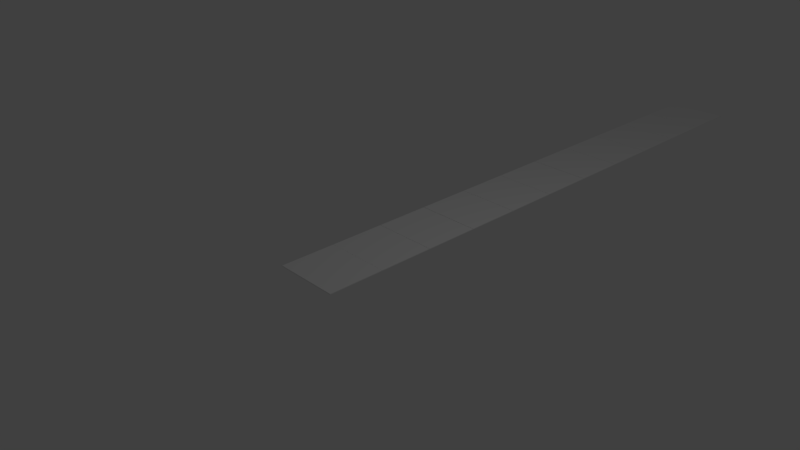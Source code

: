 # Source: landingStrip.blend  (saved by Blender 2.79.0; exported with 4.5.12 LTS)
import bpy
from mathutils import Matrix  # noqa: F401  (used for matrix-valued properties, if any)

bpy.ops.wm.read_factory_settings(use_empty=True)
scene = bpy.context.scene
scene.name = 'Scene'

# ---- collections
col_collection_1 = bpy.data.collections.new('Collection 1'); scene.collection.children.link(col_collection_1)

# ---- materials (node trees are filled in below, after node groups)
mat_material = bpy.data.materials.new('Material')
mat_material.alpha_threshold = 0.0
mat_material.use_transparent_shadow = False
mat_material.roughness = 0.5
mat_material.line_color = (0.0, 0.0, 0.0, 1.0)

# ---- material node trees

# ---- world
world_world = bpy.data.worlds.new('World'); scene.world = world_world
world_world.color = (0.05088, 0.05088, 0.05088)
world_world.use_sun_shadow = False
world_world.sun_shadow_jitter_overblur = 0.0
world_world.cycles.sampling_method = 'MANUAL'

# ---- cameras
cam_camera = bpy.data.cameras.new('Camera')
cam_camera.clip_end = 100.0
cam_camera.lens = 35.0
cam_camera.sensor_width = 32.0
cam_camera.sensor_height = 18.0
cam_camera.ortho_scale = 7.314
cam_camera.dof.focus_distance = 0.0
cam_camera.dof.aperture_fstop = 128.0

# ---- lights
light_lamp = bpy.data.lights.new('Lamp', 'POINT')
light_lamp.transmission_factor = 0.0
light_lamp.cutoff_distance = 30.0
light_lamp.energy = 100.0
light_lamp.shadow_buffer_clip_start = 1.001
light_lamp.shadow_soft_size = 0.1
light_lamp.shadow_maximum_resolution = 0.006
light_lamp.use_absolute_resolution = True

# ---- meshes
me_cube_011 = bpy.data.meshes.new('Cube.011')
me_cube_011.from_pydata([(1.0, 1.0, -1.0), (1.0, -1.0, -1.0), (-1.0, -1.0, -1.0), (-1.0, 1.0, -1.0), (1.0, 1.0, 1.0), (1.0, -1.0, 1.0), (-1.0, -1.0, 1.0), (-1.0, 1.0, 1.0)], [], [(0, 1, 2, 3), (4, 7, 6, 5), (0, 4, 5, 1), (1, 5, 6, 2), (2, 6, 7, 3), (4, 0, 3, 7)])
me_cube_011.materials.append(mat_material)
me_cube_011.use_remesh_preserve_volume = False
me_cube_011.use_remesh_preserve_attributes = False
me_cube_011.use_mirror_vertex_groups = False
me_cube_011.update()
me_cube_010 = bpy.data.meshes.new('Cube.010')
me_cube_010.from_pydata([(1.0, 1.0, -1.0), (1.0, -1.0, -1.0), (-1.0, -1.0, -1.0), (-1.0, 1.0, -1.0), (1.0, 1.0, 1.0), (1.0, -1.0, 1.0), (-1.0, -1.0, 1.0), (-1.0, 1.0, 1.0)], [], [(0, 1, 2, 3), (4, 7, 6, 5), (0, 4, 5, 1), (1, 5, 6, 2), (2, 6, 7, 3), (4, 0, 3, 7)])
me_cube_010.materials.append(mat_material)
me_cube_010.use_remesh_preserve_volume = False
me_cube_010.use_remesh_preserve_attributes = False
me_cube_010.use_mirror_vertex_groups = False
me_cube_010.update()
me_cube_009 = bpy.data.meshes.new('Cube.009')
me_cube_009.from_pydata([(1.0, 1.0, -1.0), (1.0, -1.0, -1.0), (-1.0, -1.0, -1.0), (-1.0, 1.0, -1.0), (1.0, 1.0, 1.0), (1.0, -1.0, 1.0), (-1.0, -1.0, 1.0), (-1.0, 1.0, 1.0)], [], [(0, 1, 2, 3), (4, 7, 6, 5), (0, 4, 5, 1), (1, 5, 6, 2), (2, 6, 7, 3), (4, 0, 3, 7)])
me_cube_009.materials.append(mat_material)
me_cube_009.use_remesh_preserve_volume = False
me_cube_009.use_remesh_preserve_attributes = False
me_cube_009.use_mirror_vertex_groups = False
me_cube_009.update()
me_cube_008 = bpy.data.meshes.new('Cube.008')
me_cube_008.from_pydata([(1.0, 1.0, -1.0), (1.0, -1.0, -1.0), (-1.0, -1.0, -1.0), (-1.0, 1.0, -1.0), (1.0, 1.0, 1.0), (1.0, -1.0, 1.0), (-1.0, -1.0, 1.0), (-1.0, 1.0, 1.0)], [], [(0, 1, 2, 3), (4, 7, 6, 5), (0, 4, 5, 1), (1, 5, 6, 2), (2, 6, 7, 3), (4, 0, 3, 7)])
me_cube_008.materials.append(mat_material)
me_cube_008.use_remesh_preserve_volume = False
me_cube_008.use_remesh_preserve_attributes = False
me_cube_008.use_mirror_vertex_groups = False
me_cube_008.update()
me_cube_006 = bpy.data.meshes.new('Cube.006')
me_cube_006.from_pydata([(1.0, 1.0, -1.0), (1.0, -1.0, -1.0), (-1.0, -1.0, -1.0), (-1.0, 1.0, -1.0), (1.0, 1.0, 1.0), (1.0, -1.0, 1.0), (-1.0, -1.0, 1.0), (-1.0, 1.0, 1.0)], [], [(0, 1, 2, 3), (4, 7, 6, 5), (0, 4, 5, 1), (1, 5, 6, 2), (2, 6, 7, 3), (4, 0, 3, 7)])
me_cube_006.materials.append(mat_material)
me_cube_006.use_remesh_preserve_volume = False
me_cube_006.use_remesh_preserve_attributes = False
me_cube_006.use_mirror_vertex_groups = False
me_cube_006.update()
me_cube_005 = bpy.data.meshes.new('Cube.005')
me_cube_005.from_pydata([(1.0, 1.0, -1.0), (1.0, -1.0, -1.0), (-1.0, -1.0, -1.0), (-1.0, 1.0, -1.0), (1.0, 1.0, 1.0), (1.0, -1.0, 1.0), (-1.0, -1.0, 1.0), (-1.0, 1.0, 1.0)], [], [(0, 1, 2, 3), (4, 7, 6, 5), (0, 4, 5, 1), (1, 5, 6, 2), (2, 6, 7, 3), (4, 0, 3, 7)])
me_cube_005.materials.append(mat_material)
me_cube_005.use_remesh_preserve_volume = False
me_cube_005.use_remesh_preserve_attributes = False
me_cube_005.use_mirror_vertex_groups = False
me_cube_005.update()
me_cube_004 = bpy.data.meshes.new('Cube.004')
me_cube_004.from_pydata([(1.0, 1.0, -1.0), (1.0, -1.0, -1.0), (-1.0, -1.0, -1.0), (-1.0, 1.0, -1.0), (1.0, 1.0, 1.0), (1.0, -1.0, 1.0), (-1.0, -1.0, 1.0), (-1.0, 1.0, 1.0)], [], [(0, 1, 2, 3), (4, 7, 6, 5), (0, 4, 5, 1), (1, 5, 6, 2), (2, 6, 7, 3), (4, 0, 3, 7)])
me_cube_004.materials.append(mat_material)
me_cube_004.use_remesh_preserve_volume = False
me_cube_004.use_remesh_preserve_attributes = False
me_cube_004.use_mirror_vertex_groups = False
me_cube_004.update()
me_cube_003 = bpy.data.meshes.new('Cube.003')
me_cube_003.from_pydata([(1.0, 1.0, -1.0), (1.0, -1.0, -1.0), (-1.0, -1.0, -1.0), (-1.0, 1.0, -1.0), (1.0, 1.0, 1.0), (1.0, -1.0, 1.0), (-1.0, -1.0, 1.0), (-1.0, 1.0, 1.0)], [], [(0, 1, 2, 3), (4, 7, 6, 5), (0, 4, 5, 1), (1, 5, 6, 2), (2, 6, 7, 3), (4, 0, 3, 7)])
me_cube_003.materials.append(mat_material)
me_cube_003.use_remesh_preserve_volume = False
me_cube_003.use_remesh_preserve_attributes = False
me_cube_003.use_mirror_vertex_groups = False
me_cube_003.update()
me_cube_002 = bpy.data.meshes.new('Cube.002')
me_cube_002.from_pydata([(1.0, 1.0, -1.0), (1.0, -1.0, -1.0), (-1.0, -1.0, -1.0), (-1.0, 1.0, -1.0), (1.0, 1.0, 1.0), (1.0, -1.0, 1.0), (-1.0, -1.0, 1.0), (-1.0, 1.0, 1.0)], [], [(0, 1, 2, 3), (4, 7, 6, 5), (0, 4, 5, 1), (1, 5, 6, 2), (2, 6, 7, 3), (4, 0, 3, 7)])
me_cube_002.materials.append(mat_material)
me_cube_002.use_remesh_preserve_volume = False
me_cube_002.use_remesh_preserve_attributes = False
me_cube_002.use_mirror_vertex_groups = False
me_cube_002.update()
me_cube_001 = bpy.data.meshes.new('Cube.001')
me_cube_001.from_pydata([(1.0, 1.0, -1.0), (1.0, -1.0, -1.0), (-1.0, -1.0, -1.0), (-1.0, 1.0, -1.0), (1.0, 1.0, 1.0), (1.0, -1.0, 1.0), (-1.0, -1.0, 1.0), (-1.0, 1.0, 1.0)], [], [(0, 1, 2, 3), (4, 7, 6, 5), (0, 4, 5, 1), (1, 5, 6, 2), (2, 6, 7, 3), (4, 0, 3, 7)])
me_cube_001.materials.append(mat_material)
me_cube_001.use_remesh_preserve_volume = False
me_cube_001.use_remesh_preserve_attributes = False
me_cube_001.use_mirror_vertex_groups = False
me_cube_001.update()
me_cube = bpy.data.meshes.new('Cube')
me_cube.from_pydata([(1.0, 1.0, -1.0), (1.0, -1.0, -1.0), (-1.0, -1.0, -1.0), (-1.0, 1.0, -1.0), (1.0, 1.0, 1.0), (1.0, -1.0, 1.0), (-1.0, -1.0, 1.0), (-1.0, 1.0, 1.0)], [], [(0, 1, 2, 3), (4, 7, 6, 5), (0, 4, 5, 1), (1, 5, 6, 2), (2, 6, 7, 3), (4, 0, 3, 7)])
me_cube.materials.append(mat_material)
me_cube.use_remesh_preserve_volume = False
me_cube.use_remesh_preserve_attributes = False
me_cube.use_mirror_vertex_groups = False
me_cube.update()

# ---- objects
ob_p_010 = bpy.data.objects.new('p.010', me_cube_011)
ob_p_009 = bpy.data.objects.new('p.009', me_cube_010)
ob_p_008 = bpy.data.objects.new('p.008', me_cube_009)
ob_p_007 = bpy.data.objects.new('p.007', me_cube_008)
ob_p_006 = bpy.data.objects.new('p.006', me_cube_006)
ob_p_005 = bpy.data.objects.new('p.005', me_cube_005)
ob_p_004 = bpy.data.objects.new('p.004', me_cube_004)
ob_p_003 = bpy.data.objects.new('p.003', me_cube_003)
ob_p_002 = bpy.data.objects.new('p.002', me_cube_002)
ob_p_001 = bpy.data.objects.new('p.001', me_cube_001)
ob_p = bpy.data.objects.new('p', me_cube)
ob_lamp = bpy.data.objects.new('Lamp', light_lamp)
ob_camera = bpy.data.objects.new('Camera', cam_camera)

# ---- transforms, parenting, visibility, modifiers, constraints
ob_p_010.location = (-0.03341, 7.767, 0.0)
ob_p_010.scale = (0.4748, 0.4156, 0.004955)
ob_p_010.lock_rotations_4d = False
ob_p_010.empty_display_type = 'ARROWS'
ob_p_010.lineart.crease_threshold = 0.0
ob_p_009.location = (-0.03341, 6.92, 0.0)
ob_p_009.scale = (0.4748, 0.4156, 0.004955)
ob_p_009.lock_rotations_4d = False
ob_p_009.empty_display_type = 'ARROWS'
ob_p_009.lineart.crease_threshold = 0.0
ob_p_008.location = (-0.03341, 6.084, 0.0)
ob_p_008.scale = (0.4748, 0.4156, 0.004955)
ob_p_008.lock_rotations_4d = False
ob_p_008.empty_display_type = 'ARROWS'
ob_p_008.lineart.crease_threshold = 0.0
ob_p_007.location = (-0.03341, 5.248, 0.0)
ob_p_007.scale = (0.4748, 0.4156, 0.004955)
ob_p_007.lock_rotations_4d = False
ob_p_007.empty_display_type = 'ARROWS'
ob_p_007.lineart.crease_threshold = 0.0
ob_p_006.location = (-0.03341, 4.414, 0.0)
ob_p_006.scale = (0.4748, 0.4156, 0.004955)
ob_p_006.lock_rotations_4d = False
ob_p_006.empty_display_type = 'ARROWS'
ob_p_006.lineart.crease_threshold = 0.0
ob_p_005.location = (-0.03341, 3.576, 0.0)
ob_p_005.scale = (0.4748, 0.4156, 0.004955)
ob_p_005.lock_rotations_4d = False
ob_p_005.empty_display_type = 'ARROWS'
ob_p_005.lineart.crease_threshold = 0.0
ob_p_004.location = (-0.03341, 2.742, 0.0)
ob_p_004.scale = (0.4748, 0.4156, 0.004955)
ob_p_004.lock_rotations_4d = False
ob_p_004.empty_display_type = 'ARROWS'
ob_p_004.lineart.crease_threshold = 0.0
ob_p_003.location = (-0.03341, 1.908, 0.0)
ob_p_003.scale = (0.4748, 0.4156, 0.004955)
ob_p_003.lock_rotations_4d = False
ob_p_003.empty_display_type = 'ARROWS'
ob_p_003.lineart.crease_threshold = 0.0
ob_p_002.location = (-0.03341, 1.073, 0.0)
ob_p_002.scale = (0.4748, 0.4156, 0.004955)
ob_p_002.lock_rotations_4d = False
ob_p_002.empty_display_type = 'ARROWS'
ob_p_002.lineart.crease_threshold = 0.0
ob_p_001.location = (-0.03341, 0.2397, 0.0)
ob_p_001.scale = (0.4748, 0.4156, 0.004955)
ob_p_001.lock_rotations_4d = False
ob_p_001.empty_display_type = 'ARROWS'
ob_p_001.lineart.crease_threshold = 0.0
ob_p.location = (-0.03341, -0.5908, 0.0)
ob_p.scale = (0.4748, 0.4156, 0.004955)
ob_p.lock_rotations_4d = False
ob_p.empty_display_type = 'ARROWS'
ob_p.lineart.crease_threshold = 0.0
ob_lamp.location = (4.076, 1.005, 5.904)
ob_lamp.rotation_euler = (0.6503, 0.05522, 1.866)
ob_lamp.lock_rotations_4d = False
ob_lamp.empty_display_type = 'ARROWS'
ob_lamp.color = (0.0, 0.0, 0.0, 0.0)
ob_lamp.lineart.crease_threshold = 0.0
ob_camera.location = (7.481, -6.508, 5.344)
ob_camera.rotation_euler = (1.109, 0.0, 0.8149)
ob_camera.lock_rotations_4d = False
ob_camera.empty_display_type = 'ARROWS'
ob_camera.color = (0.0, 0.0, 0.0, 0.0)
ob_camera.display_type = 'WIRE'
ob_camera.lineart.crease_threshold = 0.0

# ---- collection membership
col_collection_1.objects.link(ob_p_010)
col_collection_1.objects.link(ob_p_009)
col_collection_1.objects.link(ob_p_008)
col_collection_1.objects.link(ob_p_007)
col_collection_1.objects.link(ob_p_006)
col_collection_1.objects.link(ob_p_005)
col_collection_1.objects.link(ob_p_004)
col_collection_1.objects.link(ob_p_003)
col_collection_1.objects.link(ob_p_002)
col_collection_1.objects.link(ob_p_001)
col_collection_1.objects.link(ob_p)
col_collection_1.objects.link(ob_lamp)
col_collection_1.objects.link(ob_camera)

# ---- scene / render settings (as saved in the file)
scene.camera = ob_camera
scene.frame_start = 1; scene.frame_end = 250; scene.frame_set(1)
scene.render.engine = 'BLENDER_EEVEE_NEXT'
scene.render.resolution_percentage = 50
scene.render.dither_intensity = 0.0
scene.cycles.use_denoising = False
scene.cycles.samples = 128
scene.cycles.sampling_pattern = 'TABULATED_SOBOL'
scene.cycles.use_adaptive_sampling = False
scene.cycles.use_light_tree = False
scene.cycles.blur_glossy = 0.0
scene.cycles.sample_clamp_indirect = 0.0
scene.view_settings.view_transform = 'Standard'
bpy.context.view_layer.update()
